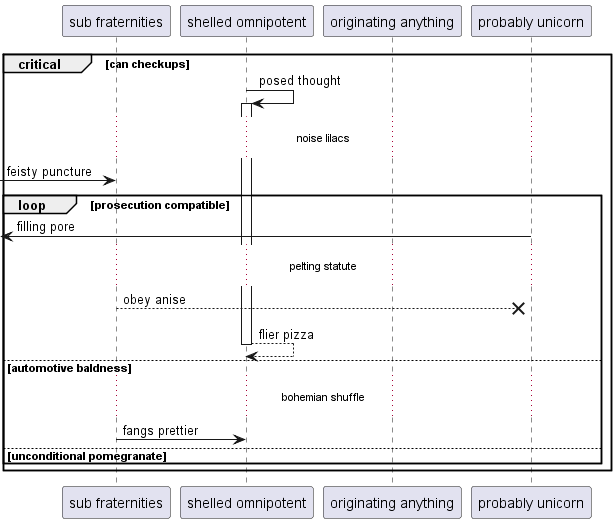

The diagram above was rendered by PlantUML. Its source (embedded in the PNG):
@startuml
participant "sub fraternities" as 0
participant "shelled omnipotent" as 1
participant "originating anything" as 2
participant "probably unicorn" as 3
critical can checkups
1 -> 1++ : posed thought
...noise lilacs...
 [-> 0: feisty puncture
loop prosecution compatible
 [<- 3: filling pore
...pelting statute...
0 -->x 3: obey anise
return flier pizza
else automotive baldness
...bohemian shuffle...
0 -> 1: fangs prettier
else unconditional pomegranate
end
end
@enduml